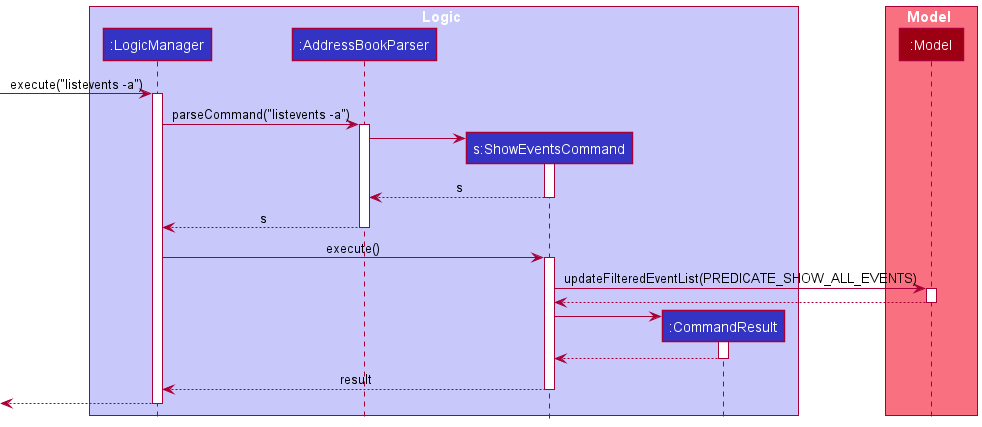

The diagram above was rendered by PlantUML. Its source (embedded in the PNG):
@startuml

!include style.puml

box Logic LOGIC_COLOR_T1
participant ":LogicManager" as LogicManager LOGIC_COLOR
participant ":AddressBookParser" as AddressBookParser LOGIC_COLOR
participant "s:ShowEventsCommand" as ShowEventsCommand LOGIC_COLOR
participant ":CommandResult" as CommandResult LOGIC_COLOR
end box

box Model MODEL_COLOR_T1
participant ":Model" as Model MODEL_COLOR
end box

[-> LogicManager : execute("listevents -a")
activate LogicManager

LogicManager -> AddressBookParser : parseCommand("listevents -a")
activate AddressBookParser

create ShowEventsCommand
AddressBookParser -> ShowEventsCommand
activate ShowEventsCommand

ShowEventsCommand --> AddressBookParser : s
deactivate ShowEventsCommand

AddressBookParser --> LogicManager : s
deactivate AddressBookParser

LogicManager -> ShowEventsCommand : execute()
activate ShowEventsCommand

ShowEventsCommand -> Model : updateFilteredEventList(PREDICATE_SHOW_ALL_EVENTS)
activate Model

Model --> ShowEventsCommand
deactivate Model

create CommandResult
ShowEventsCommand -> CommandResult
activate CommandResult

CommandResult --> ShowEventsCommand
deactivate CommandResult

ShowEventsCommand --> LogicManager : result
deactivate ShowEventsCommand

[<--LogicManager
deactivate LogicManager
@enduml